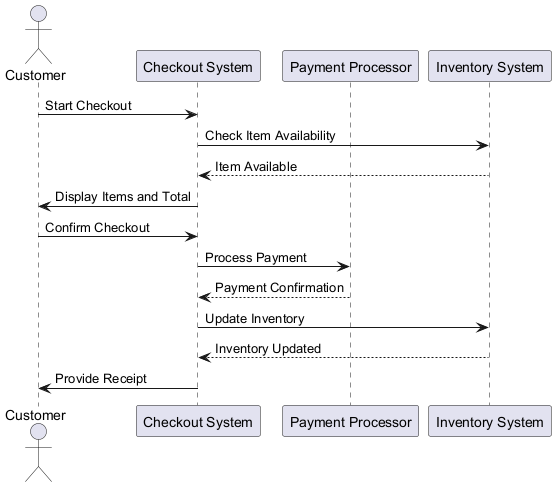

The diagram above was rendered by PlantUML. Its source (embedded in the PNG):
@startuml
actor Customer
participant "Checkout System" as Checkout
participant "Payment Processor" as Payment
participant "Inventory System" as Inventory

Customer -> Checkout : Start Checkout
Checkout -> Inventory : Check Item Availability
Inventory --> Checkout : Item Available
Checkout -> Customer : Display Items and Total
Customer -> Checkout : Confirm Checkout
Checkout -> Payment : Process Payment
Payment --> Checkout : Payment Confirmation
Checkout -> Inventory : Update Inventory
Inventory --> Checkout : Inventory Updated
Checkout -> Customer : Provide Receipt
@enduml